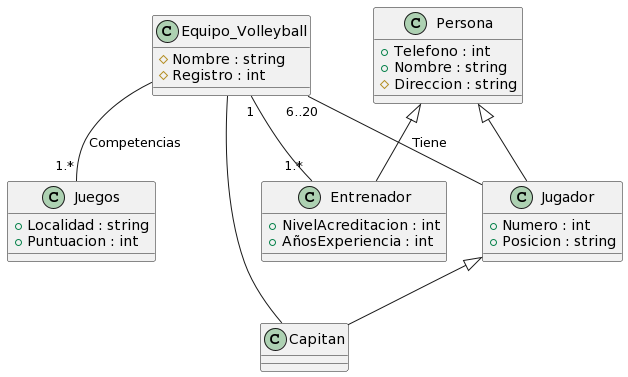

The diagram above was rendered by PlantUML. Its source (embedded in the PNG):
@startuml
Class Equipo_Volleyball{
    # Nombre : string
    # Registro : int
}
class Juegos{
    + Localidad : string 
    + Puntuacion : int
}
class Persona{
    + Telefono : int
    + Nombre : string
    # Direccion : string 
}
class Entrenador{
    + NivelAcreditacion : int
    + AñosExperiencia : int
}
class Jugador{
    + Numero : int 
    + Posicion : string 
}
class Capitan

Equipo_Volleyball "1" -- "1.*" Entrenador
Equipo_Volleyball "6..20" -- Jugador : Tiene
Persona <|-- Entrenador
Persona <|-- Jugador
Jugador <|-- Capitan
Equipo_Volleyball -- Capitan
Equipo_Volleyball -- "1.*" Juegos : Competencias
@enduml